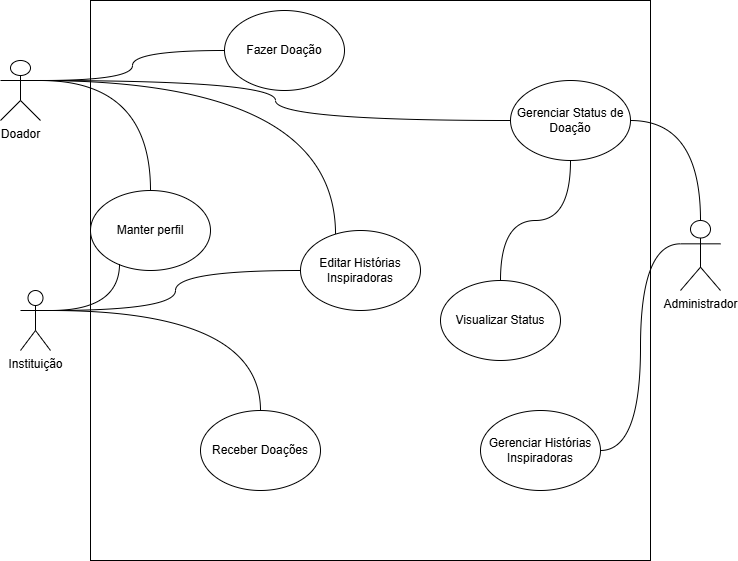

The diagram above was exported from draw.io. Its source (the exported page's mxGraphModel, read from the mxfile embedded in the PNG):
<mxGraphModel dx="1418" dy="786" grid="1" gridSize="10" guides="1" tooltips="1" connect="1" arrows="1" fold="1" page="1" pageScale="1" pageWidth="827" pageHeight="1169" math="0" shadow="0">
  <root>
    <mxCell id="0" />
    <mxCell id="1" parent="0" />
    <mxCell id="58ebnN9XB3sP9UcJHyqv-1" value="Instituição" style="shape=umlActor;verticalLabelPosition=bottom;verticalAlign=top;html=1;outlineConnect=0;" vertex="1" parent="1">
      <mxGeometry x="90" y="340" width="30" height="60" as="geometry" />
    </mxCell>
    <mxCell id="58ebnN9XB3sP9UcJHyqv-2" value="Administrador" style="shape=umlActor;verticalLabelPosition=bottom;verticalAlign=top;html=1;outlineConnect=0;" vertex="1" parent="1">
      <mxGeometry x="750" y="270" width="40" height="70" as="geometry" />
    </mxCell>
    <mxCell id="58ebnN9XB3sP9UcJHyqv-3" value="" style="whiteSpace=wrap;html=1;aspect=fixed;" vertex="1" parent="1">
      <mxGeometry x="160" y="50" width="560" height="560" as="geometry" />
    </mxCell>
    <mxCell id="58ebnN9XB3sP9UcJHyqv-4" value="Doador" style="shape=umlActor;verticalLabelPosition=bottom;verticalAlign=top;html=1;outlineConnect=0;" vertex="1" parent="1">
      <mxGeometry x="70" y="110" width="40" height="60" as="geometry" />
    </mxCell>
    <mxCell id="58ebnN9XB3sP9UcJHyqv-5" value="Receber Doações" style="ellipse;whiteSpace=wrap;html=1;" vertex="1" parent="1">
      <mxGeometry x="270" y="460" width="120" height="80" as="geometry" />
    </mxCell>
    <mxCell id="58ebnN9XB3sP9UcJHyqv-6" value="Gerenciar Histórias Inspiradoras" style="ellipse;whiteSpace=wrap;html=1;" vertex="1" parent="1">
      <mxGeometry x="550" y="460" width="120" height="80" as="geometry" />
    </mxCell>
    <mxCell id="58ebnN9XB3sP9UcJHyqv-7" value="Visualizar Status" style="ellipse;whiteSpace=wrap;html=1;" vertex="1" parent="1">
      <mxGeometry x="510" y="330" width="120" height="80" as="geometry" />
    </mxCell>
    <mxCell id="58ebnN9XB3sP9UcJHyqv-8" value="Manter perfil" style="ellipse;whiteSpace=wrap;html=1;" vertex="1" parent="1">
      <mxGeometry x="160" y="240" width="120" height="80" as="geometry" />
    </mxCell>
    <mxCell id="58ebnN9XB3sP9UcJHyqv-9" value="Gerenciar Status de Doação" style="ellipse;whiteSpace=wrap;html=1;" vertex="1" parent="1">
      <mxGeometry x="580" y="130" width="120" height="80" as="geometry" />
    </mxCell>
    <mxCell id="58ebnN9XB3sP9UcJHyqv-10" value="Fazer Doação" style="ellipse;whiteSpace=wrap;html=1;" vertex="1" parent="1">
      <mxGeometry x="294" y="60" width="120" height="80" as="geometry" />
    </mxCell>
    <mxCell id="58ebnN9XB3sP9UcJHyqv-12" value="Editar Histórias Inspiradoras" style="ellipse;whiteSpace=wrap;html=1;" vertex="1" parent="1">
      <mxGeometry x="370" y="280" width="120" height="80" as="geometry" />
    </mxCell>
    <mxCell id="58ebnN9XB3sP9UcJHyqv-23" value="" style="edgeStyle=orthogonalEdgeStyle;orthogonalLoop=1;jettySize=auto;html=1;rounded=0;endArrow=none;startFill=0;exitX=1;exitY=0.3333333333333333;exitDx=0;exitDy=0;exitPerimeter=0;curved=1;" edge="1" parent="1" source="58ebnN9XB3sP9UcJHyqv-4" target="58ebnN9XB3sP9UcJHyqv-8">
      <mxGeometry width="100" relative="1" as="geometry">
        <mxPoint x="110" y="150" as="sourcePoint" />
        <mxPoint x="160" y="160" as="targetPoint" />
      </mxGeometry>
    </mxCell>
    <mxCell id="58ebnN9XB3sP9UcJHyqv-24" value="" style="edgeStyle=orthogonalEdgeStyle;orthogonalLoop=1;jettySize=auto;html=1;rounded=0;endArrow=none;startFill=0;entryX=0;entryY=0.3333333333333333;entryDx=0;entryDy=0;entryPerimeter=0;curved=1;" edge="1" parent="1" source="58ebnN9XB3sP9UcJHyqv-6" target="58ebnN9XB3sP9UcJHyqv-2">
      <mxGeometry width="100" relative="1" as="geometry">
        <mxPoint x="710" y="310" as="sourcePoint" />
        <mxPoint x="810" y="310" as="targetPoint" />
      </mxGeometry>
    </mxCell>
    <mxCell id="58ebnN9XB3sP9UcJHyqv-27" value="" style="edgeStyle=orthogonalEdgeStyle;orthogonalLoop=1;jettySize=auto;html=1;rounded=0;endArrow=none;startFill=0;curved=1;" edge="1" parent="1" source="58ebnN9XB3sP9UcJHyqv-9" target="58ebnN9XB3sP9UcJHyqv-2">
      <mxGeometry width="100" relative="1" as="geometry">
        <mxPoint x="730" y="300" as="sourcePoint" />
        <mxPoint x="830" y="300" as="targetPoint" />
      </mxGeometry>
    </mxCell>
    <mxCell id="58ebnN9XB3sP9UcJHyqv-28" value="" style="edgeStyle=orthogonalEdgeStyle;orthogonalLoop=1;jettySize=auto;html=1;rounded=0;exitX=1;exitY=0.3333333333333333;exitDx=0;exitDy=0;exitPerimeter=0;endArrow=none;startFill=0;curved=1;" edge="1" parent="1" source="58ebnN9XB3sP9UcJHyqv-1" target="58ebnN9XB3sP9UcJHyqv-5">
      <mxGeometry width="100" relative="1" as="geometry">
        <mxPoint x="120" y="490" as="sourcePoint" />
        <mxPoint x="220" y="490" as="targetPoint" />
      </mxGeometry>
    </mxCell>
    <mxCell id="58ebnN9XB3sP9UcJHyqv-29" value="" style="edgeStyle=orthogonalEdgeStyle;orthogonalLoop=1;jettySize=auto;html=1;rounded=0;exitX=1;exitY=0.3333333333333333;exitDx=0;exitDy=0;exitPerimeter=0;endArrow=none;startFill=0;curved=1;" edge="1" parent="1" source="58ebnN9XB3sP9UcJHyqv-1" target="58ebnN9XB3sP9UcJHyqv-12">
      <mxGeometry width="100" relative="1" as="geometry">
        <mxPoint x="40" y="360" as="sourcePoint" />
        <mxPoint x="140" y="360" as="targetPoint" />
      </mxGeometry>
    </mxCell>
    <mxCell id="58ebnN9XB3sP9UcJHyqv-30" value="" style="edgeStyle=orthogonalEdgeStyle;orthogonalLoop=1;jettySize=auto;html=1;rounded=0;entryX=0.292;entryY=0.05;entryDx=0;entryDy=0;entryPerimeter=0;endArrow=none;startFill=0;curved=1;" edge="1" parent="1" target="58ebnN9XB3sP9UcJHyqv-12">
      <mxGeometry width="100" relative="1" as="geometry">
        <mxPoint x="110" y="130" as="sourcePoint" />
        <mxPoint x="130" y="140" as="targetPoint" />
      </mxGeometry>
    </mxCell>
    <mxCell id="58ebnN9XB3sP9UcJHyqv-31" value="" style="edgeStyle=orthogonalEdgeStyle;orthogonalLoop=1;jettySize=auto;html=1;rounded=0;exitX=1;exitY=0.3333333333333333;exitDx=0;exitDy=0;exitPerimeter=0;entryX=0.242;entryY=0.913;entryDx=0;entryDy=0;entryPerimeter=0;curved=1;endArrow=none;startFill=0;" edge="1" parent="1" source="58ebnN9XB3sP9UcJHyqv-1" target="58ebnN9XB3sP9UcJHyqv-8">
      <mxGeometry width="100" relative="1" as="geometry">
        <mxPoint x="50" y="350" as="sourcePoint" />
        <mxPoint x="150" y="350" as="targetPoint" />
      </mxGeometry>
    </mxCell>
    <mxCell id="58ebnN9XB3sP9UcJHyqv-33" value="" style="endArrow=none;html=1;rounded=0;edgeStyle=orthogonalEdgeStyle;curved=1;" edge="1" parent="1" source="58ebnN9XB3sP9UcJHyqv-9" target="58ebnN9XB3sP9UcJHyqv-7">
      <mxGeometry width="50" height="50" relative="1" as="geometry">
        <mxPoint x="390" y="430" as="sourcePoint" />
        <mxPoint x="440" y="380" as="targetPoint" />
      </mxGeometry>
    </mxCell>
    <mxCell id="58ebnN9XB3sP9UcJHyqv-34" style="edgeStyle=orthogonalEdgeStyle;rounded=0;orthogonalLoop=1;jettySize=auto;html=1;exitX=0.5;exitY=1;exitDx=0;exitDy=0;" edge="1" parent="1" source="58ebnN9XB3sP9UcJHyqv-8" target="58ebnN9XB3sP9UcJHyqv-8">
      <mxGeometry relative="1" as="geometry" />
    </mxCell>
    <mxCell id="58ebnN9XB3sP9UcJHyqv-37" value="" style="endArrow=none;html=1;rounded=0;exitX=1;exitY=0.3333333333333333;exitDx=0;exitDy=0;exitPerimeter=0;entryX=0;entryY=0.5;entryDx=0;entryDy=0;edgeStyle=orthogonalEdgeStyle;curved=1;" edge="1" parent="1" source="58ebnN9XB3sP9UcJHyqv-4" target="58ebnN9XB3sP9UcJHyqv-10">
      <mxGeometry width="50" height="50" relative="1" as="geometry">
        <mxPoint x="150" y="160" as="sourcePoint" />
        <mxPoint x="440" y="380" as="targetPoint" />
      </mxGeometry>
    </mxCell>
    <mxCell id="58ebnN9XB3sP9UcJHyqv-38" value="" style="endArrow=none;html=1;rounded=0;entryX=0;entryY=0.5;entryDx=0;entryDy=0;exitX=1;exitY=0.3333333333333333;exitDx=0;exitDy=0;exitPerimeter=0;edgeStyle=orthogonalEdgeStyle;curved=1;" edge="1" parent="1" source="58ebnN9XB3sP9UcJHyqv-4" target="58ebnN9XB3sP9UcJHyqv-9">
      <mxGeometry width="50" height="50" relative="1" as="geometry">
        <mxPoint x="390" y="430" as="sourcePoint" />
        <mxPoint x="440" y="380" as="targetPoint" />
      </mxGeometry>
    </mxCell>
  </root>
</mxGraphModel>